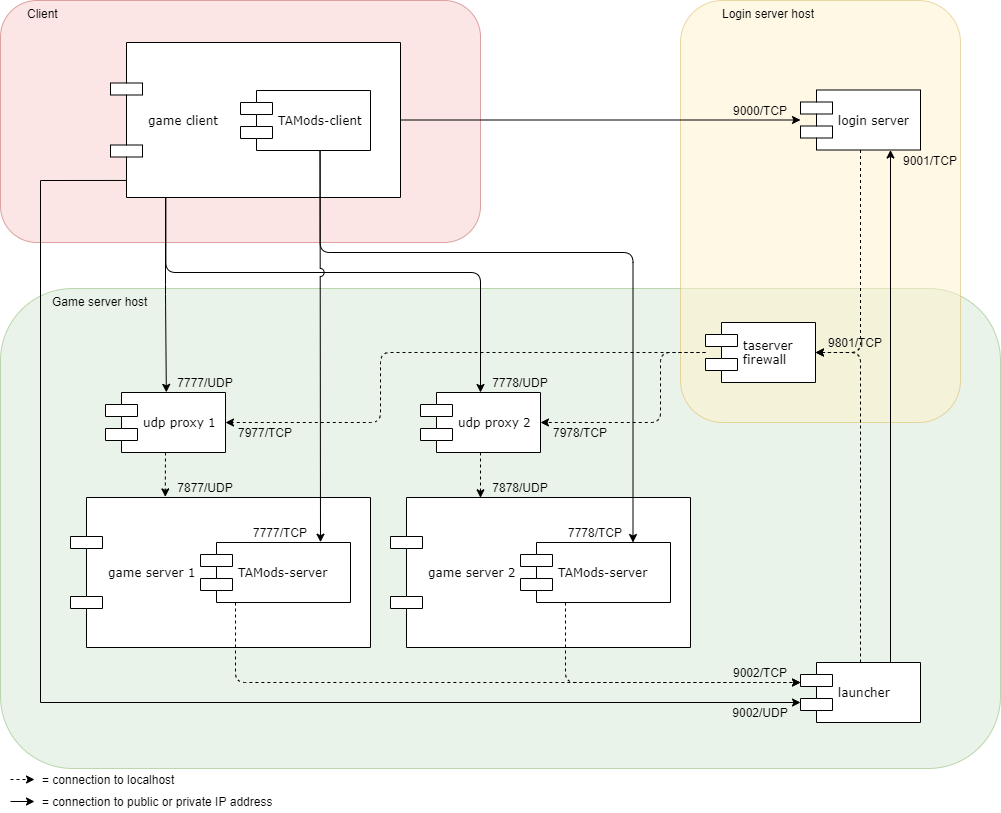

The diagram above was exported from draw.io. Its source (the exported page's mxGraphModel, read from the mxfile embedded in the PNG):
<mxGraphModel dx="2062" dy="1122" grid="1" gridSize="10" guides="1" tooltips="1" connect="1" arrows="1" fold="1" page="1" pageScale="1" pageWidth="1100" pageHeight="850" background="#ffffff" math="0" shadow="0">
  <root>
    <mxCell id="0" />
    <mxCell id="1" parent="0" />
    <mxCell id="B8YQcfm6d9a_9Qhx7CB9-18" value="Game server host&lt;br&gt;" style="rounded=1;whiteSpace=wrap;html=1;shadow=0;glass=0;fillColor=#d5e8d4;opacity=50;strokeColor=#82b366;verticalAlign=top;align=left;spacingLeft=50;" parent="1" vertex="1">
      <mxGeometry x="40" y="326" width="1000" height="480" as="geometry" />
    </mxCell>
    <mxCell id="B8YQcfm6d9a_9Qhx7CB9-17" value="Login server host" style="rounded=1;whiteSpace=wrap;html=1;shadow=0;glass=0;fillColor=#fff2cc;opacity=50;strokeColor=#d6b656;verticalAlign=top;spacingLeft=40;align=left;" parent="1" vertex="1">
      <mxGeometry x="720" y="38" width="280" height="422" as="geometry" />
    </mxCell>
    <mxCell id="B8YQcfm6d9a_9Qhx7CB9-16" value="&lt;div style=&quot;text-align: right&quot;&gt;&lt;span&gt;Client&lt;/span&gt;&lt;/div&gt;" style="rounded=1;whiteSpace=wrap;html=1;shadow=0;glass=0;fillColor=#f8cecc;opacity=50;strokeColor=#b85450;align=left;verticalAlign=top;spacingLeft=25;" parent="1" vertex="1">
      <mxGeometry x="40" y="38" width="480" height="242" as="geometry" />
    </mxCell>
    <mxCell id="QteOOE2WH1JSjWVPOUmP-15" style="edgeStyle=orthogonalEdgeStyle;rounded=1;html=1;entryX=0.5;entryY=0;jettySize=auto;orthogonalLoop=1;entryDx=0;entryDy=0;exitX=0.189;exitY=0.996;exitDx=0;exitDy=0;exitPerimeter=0;" parent="1" edge="1">
      <mxGeometry relative="1" as="geometry">
        <Array as="points">
          <mxPoint x="206" y="332" />
        </Array>
        <mxPoint x="205" y="234" as="sourcePoint" />
        <mxPoint x="205.83333333333348" y="429.8333333333335" as="targetPoint" />
      </mxGeometry>
    </mxCell>
    <mxCell id="QteOOE2WH1JSjWVPOUmP-22" style="edgeStyle=orthogonalEdgeStyle;rounded=1;html=1;jettySize=auto;orthogonalLoop=1;" parent="1" source="39150e848f15840c-5" target="39150e848f15840c-7" edge="1">
      <mxGeometry relative="1" as="geometry">
        <mxPoint x="687" y="157.5" as="sourcePoint" />
      </mxGeometry>
    </mxCell>
    <mxCell id="QteOOE2WH1JSjWVPOUmP-23" style="edgeStyle=orthogonalEdgeStyle;html=1;jettySize=auto;orthogonalLoop=1;exitX=0.5;exitY=1;fillColor=#f5f5f5;strokeColor=#000000;strokeWidth=1;entryX=1;entryY=0.5;dashed=1;rounded=1;" parent="1" source="39150e848f15840c-7" target="QteOOE2WH1JSjWVPOUmP-8" edge="1">
      <mxGeometry relative="1" as="geometry">
        <mxPoint x="830" y="320" as="targetPoint" />
      </mxGeometry>
    </mxCell>
    <mxCell id="39150e848f15840c-7" value="login server" style="shape=component;align=left;spacingLeft=36;rounded=0;shadow=0;comic=0;labelBackgroundColor=none;strokeColor=#000000;strokeWidth=1;fillColor=#ffffff;fontFamily=Verdana;fontSize=12;fontColor=#000000;html=1;" parent="1" vertex="1">
      <mxGeometry x="840" y="127.5" width="120" height="60" as="geometry" />
    </mxCell>
    <mxCell id="QteOOE2WH1JSjWVPOUmP-21" style="edgeStyle=orthogonalEdgeStyle;rounded=1;html=1;jettySize=auto;orthogonalLoop=1;entryX=0.75;entryY=1;exitX=0.75;exitY=0;" parent="1" source="39150e848f15840c-10" target="39150e848f15840c-7" edge="1">
      <mxGeometry relative="1" as="geometry">
        <Array as="points" />
        <mxPoint x="930" y="453" as="sourcePoint" />
      </mxGeometry>
    </mxCell>
    <mxCell id="39150e848f15840c-10" value="launcher&lt;br&gt;" style="shape=component;align=left;spacingLeft=36;rounded=0;shadow=0;comic=0;labelBackgroundColor=none;strokeColor=#000000;strokeWidth=1;fillColor=#ffffff;fontFamily=Verdana;fontSize=12;fontColor=#000000;html=1;" parent="1" vertex="1">
      <mxGeometry x="840" y="700" width="120" height="60" as="geometry" />
    </mxCell>
    <mxCell id="QteOOE2WH1JSjWVPOUmP-38" style="edgeStyle=orthogonalEdgeStyle;rounded=1;jumpStyle=arc;jumpSize=13;html=1;entryX=0.316;entryY=-0.004;dashed=1;endSize=6;jettySize=auto;orthogonalLoop=1;strokeColor=#000000;strokeWidth=1;entryDx=0;entryDy=0;entryPerimeter=0;" parent="1" source="QteOOE2WH1JSjWVPOUmP-4" target="QteOOE2WH1JSjWVPOUmP-6" edge="1">
      <mxGeometry relative="1" as="geometry" />
    </mxCell>
    <mxCell id="QteOOE2WH1JSjWVPOUmP-4" value="udp proxy 1&lt;br&gt;" style="shape=component;align=left;spacingLeft=36;rounded=0;shadow=0;comic=0;labelBackgroundColor=none;strokeColor=#000000;strokeWidth=1;fillColor=#ffffff;fontFamily=Verdana;fontSize=12;fontColor=#000000;html=1;" parent="1" vertex="1">
      <mxGeometry x="145" y="430" width="120" height="60" as="geometry" />
    </mxCell>
    <mxCell id="QteOOE2WH1JSjWVPOUmP-20" style="edgeStyle=orthogonalEdgeStyle;rounded=1;html=1;jettySize=auto;orthogonalLoop=1;dashed=1;exitX=0.5;exitY=1;exitDx=0;exitDy=0;entryX=0.3;entryY=0.002;entryDx=0;entryDy=0;entryPerimeter=0;" parent="1" source="QteOOE2WH1JSjWVPOUmP-5" target="QteOOE2WH1JSjWVPOUmP-7" edge="1">
      <mxGeometry relative="1" as="geometry">
        <Array as="points" />
      </mxGeometry>
    </mxCell>
    <mxCell id="QteOOE2WH1JSjWVPOUmP-5" value="udp proxy 2&lt;br&gt;" style="shape=component;align=left;spacingLeft=36;rounded=0;shadow=0;comic=0;labelBackgroundColor=none;strokeColor=#000000;strokeWidth=1;fillColor=#ffffff;fontFamily=Verdana;fontSize=12;fontColor=#000000;html=1;" parent="1" vertex="1">
      <mxGeometry x="460" y="430" width="120" height="60" as="geometry" />
    </mxCell>
    <mxCell id="QteOOE2WH1JSjWVPOUmP-8" value="taserver&lt;br&gt;firewall&lt;br&gt;" style="shape=component;align=left;spacingLeft=36;rounded=0;shadow=0;comic=0;labelBackgroundColor=none;strokeColor=#000000;strokeWidth=1;fillColor=#ffffff;fontFamily=Verdana;fontSize=12;fontColor=#000000;html=1;" parent="1" vertex="1">
      <mxGeometry x="745" y="360" width="110" height="60" as="geometry" />
    </mxCell>
    <mxCell id="QteOOE2WH1JSjWVPOUmP-29" value="" style="group" parent="1" vertex="1" connectable="0">
      <mxGeometry x="110" y="535" width="300" height="150" as="geometry" />
    </mxCell>
    <mxCell id="QteOOE2WH1JSjWVPOUmP-6" value="game server 1&lt;br&gt;" style="shape=component;align=left;spacingLeft=36;rounded=0;shadow=0;comic=0;labelBackgroundColor=none;strokeColor=#000000;strokeWidth=1;fillColor=#ffffff;fontFamily=Verdana;fontSize=12;fontColor=#000000;html=1;" parent="QteOOE2WH1JSjWVPOUmP-29" vertex="1">
      <mxGeometry width="300" height="150" as="geometry" />
    </mxCell>
    <mxCell id="QteOOE2WH1JSjWVPOUmP-10" value="TAMods-server&lt;br&gt;" style="shape=component;align=left;spacingLeft=36;rounded=0;shadow=0;comic=0;labelBackgroundColor=none;strokeColor=#000000;strokeWidth=1;fillColor=#ffffff;fontFamily=Verdana;fontSize=12;fontColor=#000000;html=1;" parent="QteOOE2WH1JSjWVPOUmP-29" vertex="1">
      <mxGeometry x="130" y="45" width="150" height="60" as="geometry" />
    </mxCell>
    <mxCell id="GjxVE__t_DfGMZEDBWl0-4" value="7777/TCP" style="text;html=1;strokeColor=none;fillColor=none;align=center;verticalAlign=middle;whiteSpace=wrap;rounded=0;" parent="QteOOE2WH1JSjWVPOUmP-29" vertex="1">
      <mxGeometry x="170" y="25" width="80" height="20" as="geometry" />
    </mxCell>
    <mxCell id="QteOOE2WH1JSjWVPOUmP-30" value="" style="group" parent="1" vertex="1" connectable="0">
      <mxGeometry x="430" y="535" width="300" height="150" as="geometry" />
    </mxCell>
    <mxCell id="QteOOE2WH1JSjWVPOUmP-7" value="game server 2&lt;br&gt;" style="shape=component;align=left;spacingLeft=36;rounded=0;shadow=0;comic=0;labelBackgroundColor=none;strokeColor=#000000;strokeWidth=1;fillColor=#ffffff;fontFamily=Verdana;fontSize=12;fontColor=#000000;html=1;" parent="QteOOE2WH1JSjWVPOUmP-30" vertex="1">
      <mxGeometry width="300" height="150" as="geometry" />
    </mxCell>
    <mxCell id="QteOOE2WH1JSjWVPOUmP-9" value="TAMods-server&lt;br&gt;" style="shape=component;align=left;spacingLeft=36;rounded=0;shadow=0;comic=0;labelBackgroundColor=none;strokeColor=#000000;strokeWidth=1;fillColor=#ffffff;fontFamily=Verdana;fontSize=12;fontColor=#000000;html=1;" parent="QteOOE2WH1JSjWVPOUmP-30" vertex="1">
      <mxGeometry x="130" y="45" width="150" height="60" as="geometry" />
    </mxCell>
    <mxCell id="GjxVE__t_DfGMZEDBWl0-5" value="7778/TCP" style="text;html=1;strokeColor=none;fillColor=none;align=center;verticalAlign=middle;whiteSpace=wrap;rounded=0;" parent="QteOOE2WH1JSjWVPOUmP-30" vertex="1">
      <mxGeometry x="165" y="25" width="80" height="20" as="geometry" />
    </mxCell>
    <mxCell id="QteOOE2WH1JSjWVPOUmP-31" value="" style="group" parent="1" vertex="1" connectable="0">
      <mxGeometry x="150" y="80" width="290" height="155" as="geometry" />
    </mxCell>
    <mxCell id="39150e848f15840c-5" value="game client&lt;br&gt;" style="shape=component;align=left;spacingLeft=36;rounded=0;shadow=0;comic=0;labelBackgroundColor=none;strokeColor=#000000;strokeWidth=1;fillColor=#ffffff;fontFamily=Verdana;fontSize=12;fontColor=#000000;html=1;" parent="QteOOE2WH1JSjWVPOUmP-31" vertex="1">
      <mxGeometry width="290" height="155" as="geometry" />
    </mxCell>
    <mxCell id="QteOOE2WH1JSjWVPOUmP-3" value="TAMods-client&lt;br&gt;" style="shape=component;align=left;spacingLeft=36;rounded=0;shadow=0;comic=0;labelBackgroundColor=none;strokeColor=#000000;strokeWidth=1;fillColor=#ffffff;fontFamily=Verdana;fontSize=12;fontColor=#000000;html=1;" parent="QteOOE2WH1JSjWVPOUmP-31" vertex="1">
      <mxGeometry x="130" y="48" width="130" height="60" as="geometry" />
    </mxCell>
    <mxCell id="QteOOE2WH1JSjWVPOUmP-34" style="edgeStyle=orthogonalEdgeStyle;rounded=1;html=1;jettySize=auto;orthogonalLoop=1;dashed=1;" parent="1" source="QteOOE2WH1JSjWVPOUmP-10" target="39150e848f15840c-10" edge="1">
      <mxGeometry relative="1" as="geometry">
        <Array as="points">
          <mxPoint x="275" y="720" />
        </Array>
      </mxGeometry>
    </mxCell>
    <mxCell id="QteOOE2WH1JSjWVPOUmP-28" style="edgeStyle=orthogonalEdgeStyle;rounded=1;html=1;jettySize=auto;orthogonalLoop=1;dashed=1;" parent="1" source="QteOOE2WH1JSjWVPOUmP-9" target="39150e848f15840c-10" edge="1">
      <mxGeometry relative="1" as="geometry">
        <Array as="points">
          <mxPoint x="605" y="720" />
        </Array>
      </mxGeometry>
    </mxCell>
    <mxCell id="B8YQcfm6d9a_9Qhx7CB9-1" value="9000/TCP" style="text;html=1;strokeColor=none;fillColor=none;align=center;verticalAlign=middle;whiteSpace=wrap;rounded=0;" parent="1" vertex="1">
      <mxGeometry x="760" y="138" width="80" height="20" as="geometry" />
    </mxCell>
    <mxCell id="B8YQcfm6d9a_9Qhx7CB9-3" value="9001/TCP" style="text;html=1;strokeColor=none;fillColor=none;align=center;verticalAlign=middle;whiteSpace=wrap;rounded=0;" parent="1" vertex="1">
      <mxGeometry x="930" y="187.5" width="80" height="20" as="geometry" />
    </mxCell>
    <mxCell id="B8YQcfm6d9a_9Qhx7CB9-4" value="7777/UDP" style="text;html=1;strokeColor=none;fillColor=none;align=center;verticalAlign=middle;whiteSpace=wrap;rounded=0;" parent="1" vertex="1">
      <mxGeometry x="205" y="410" width="80" height="20" as="geometry" />
    </mxCell>
    <mxCell id="B8YQcfm6d9a_9Qhx7CB9-5" value="7778/UDP" style="text;html=1;strokeColor=none;fillColor=none;align=center;verticalAlign=middle;whiteSpace=wrap;rounded=0;" parent="1" vertex="1">
      <mxGeometry x="520" y="410" width="80" height="20" as="geometry" />
    </mxCell>
    <mxCell id="B8YQcfm6d9a_9Qhx7CB9-6" value="7877/UDP" style="text;html=1;strokeColor=none;fillColor=none;align=center;verticalAlign=middle;whiteSpace=wrap;rounded=0;" parent="1" vertex="1">
      <mxGeometry x="205" y="515" width="80" height="20" as="geometry" />
    </mxCell>
    <mxCell id="B8YQcfm6d9a_9Qhx7CB9-7" value="7878/UDP" style="text;html=1;strokeColor=none;fillColor=none;align=center;verticalAlign=middle;whiteSpace=wrap;rounded=0;" parent="1" vertex="1">
      <mxGeometry x="520" y="515" width="80" height="20" as="geometry" />
    </mxCell>
    <mxCell id="B8YQcfm6d9a_9Qhx7CB9-8" value="7977/TCP&lt;br&gt;" style="text;html=1;strokeColor=none;fillColor=none;align=center;verticalAlign=middle;whiteSpace=wrap;rounded=0;" parent="1" vertex="1">
      <mxGeometry x="265" y="460" width="80" height="20" as="geometry" />
    </mxCell>
    <mxCell id="B8YQcfm6d9a_9Qhx7CB9-9" value="7978/TCP&lt;br&gt;" style="text;html=1;strokeColor=none;fillColor=none;align=center;verticalAlign=middle;whiteSpace=wrap;rounded=0;" parent="1" vertex="1">
      <mxGeometry x="580" y="460" width="80" height="20" as="geometry" />
    </mxCell>
    <mxCell id="B8YQcfm6d9a_9Qhx7CB9-10" value="9002/TCP" style="text;html=1;strokeColor=none;fillColor=none;align=center;verticalAlign=middle;whiteSpace=wrap;rounded=0;" parent="1" vertex="1">
      <mxGeometry x="760" y="700.2000122070312" width="80" height="20" as="geometry" />
    </mxCell>
    <mxCell id="U-jyD-TkAjz0yVYd6L3g-1" value="" style="endArrow=classic;html=1;dashed=1;" parent="1" edge="1">
      <mxGeometry width="50" height="50" relative="1" as="geometry">
        <mxPoint x="50" y="817" as="sourcePoint" />
        <mxPoint x="74" y="817" as="targetPoint" />
      </mxGeometry>
    </mxCell>
    <mxCell id="U-jyD-TkAjz0yVYd6L3g-2" value="" style="endArrow=classic;html=1;" parent="1" edge="1">
      <mxGeometry width="50" height="50" relative="1" as="geometry">
        <mxPoint x="50" y="839" as="sourcePoint" />
        <mxPoint x="74" y="839" as="targetPoint" />
      </mxGeometry>
    </mxCell>
    <mxCell id="U-jyD-TkAjz0yVYd6L3g-3" value="&lt;span&gt;= connection to localhost&lt;/span&gt;" style="text;html=1;strokeColor=none;fillColor=none;align=left;verticalAlign=middle;rounded=0;shadow=0;glass=0;" parent="1" vertex="1">
      <mxGeometry x="80" y="806" width="370" height="22" as="geometry" />
    </mxCell>
    <mxCell id="U-jyD-TkAjz0yVYd6L3g-4" value="&lt;span&gt;= connection to public or private IP address&lt;/span&gt;" style="text;html=1;strokeColor=none;fillColor=none;align=left;verticalAlign=middle;rounded=0;shadow=0;glass=0;" parent="1" vertex="1">
      <mxGeometry x="80" y="828" width="370" height="22" as="geometry" />
    </mxCell>
    <mxCell id="UcoAdV0WVwn0mad5dpb5-5" style="edgeStyle=orthogonalEdgeStyle;rounded=0;orthogonalLoop=1;jettySize=auto;html=1;exitX=0.057;exitY=0.89;exitDx=0;exitDy=0;exitPerimeter=0;" parent="1" source="39150e848f15840c-5" edge="1">
      <mxGeometry relative="1" as="geometry">
        <mxPoint x="130" y="218" as="sourcePoint" />
        <Array as="points">
          <mxPoint x="80" y="218" />
          <mxPoint x="80" y="740" />
        </Array>
        <mxPoint x="840" y="740" as="targetPoint" />
      </mxGeometry>
    </mxCell>
    <mxCell id="UcoAdV0WVwn0mad5dpb5-6" value="9002/UDP" style="text;html=1;strokeColor=none;fillColor=none;align=center;verticalAlign=middle;whiteSpace=wrap;rounded=0;" parent="1" vertex="1">
      <mxGeometry x="760" y="740" width="80" height="20" as="geometry" />
    </mxCell>
    <mxCell id="GjxVE__t_DfGMZEDBWl0-3" style="edgeStyle=orthogonalEdgeStyle;rounded=1;html=1;jettySize=auto;orthogonalLoop=1;exitX=0.612;exitY=1.005;exitDx=0;exitDy=0;exitPerimeter=0;entryX=0.75;entryY=0;entryDx=0;entryDy=0;" parent="1" source="QteOOE2WH1JSjWVPOUmP-3" target="QteOOE2WH1JSjWVPOUmP-9" edge="1">
      <mxGeometry relative="1" as="geometry">
        <Array as="points">
          <mxPoint x="360" y="290" />
          <mxPoint x="672" y="290" />
        </Array>
        <mxPoint x="369.5238095238094" y="197.80952380952374" as="sourcePoint" />
        <mxPoint x="370" y="589.7142857142857" as="targetPoint" />
      </mxGeometry>
    </mxCell>
    <mxCell id="QteOOE2WH1JSjWVPOUmP-16" style="edgeStyle=orthogonalEdgeStyle;rounded=1;html=1;entryX=0.5;entryY=0;jettySize=auto;orthogonalLoop=1;exitX=0.191;exitY=0.997;entryDx=0;entryDy=0;exitDx=0;exitDy=0;exitPerimeter=0;jumpStyle=arc;jumpSize=10;" parent="1" source="39150e848f15840c-5" target="QteOOE2WH1JSjWVPOUmP-5" edge="1">
      <mxGeometry relative="1" as="geometry">
        <Array as="points">
          <mxPoint x="205" y="310" />
          <mxPoint x="520" y="310" />
        </Array>
        <mxPoint x="545" y="327" as="sourcePoint" />
      </mxGeometry>
    </mxCell>
    <mxCell id="QteOOE2WH1JSjWVPOUmP-36" style="edgeStyle=orthogonalEdgeStyle;rounded=1;html=1;entryX=1;entryY=0.5;jettySize=auto;orthogonalLoop=1;dashed=1;jumpStyle=none;jumpSize=20;" parent="1" source="QteOOE2WH1JSjWVPOUmP-8" target="QteOOE2WH1JSjWVPOUmP-5" edge="1">
      <mxGeometry relative="1" as="geometry">
        <Array as="points">
          <mxPoint x="700" y="390" />
          <mxPoint x="700" y="460" />
        </Array>
      </mxGeometry>
    </mxCell>
    <mxCell id="GjxVE__t_DfGMZEDBWl0-1" style="edgeStyle=orthogonalEdgeStyle;rounded=1;html=1;jettySize=auto;orthogonalLoop=1;exitX=0.612;exitY=0.997;exitDx=0;exitDy=0;exitPerimeter=0;entryX=0.8;entryY=-0.005;entryDx=0;entryDy=0;entryPerimeter=0;jumpStyle=arc;jumpSize=8;" parent="1" source="QteOOE2WH1JSjWVPOUmP-3" target="QteOOE2WH1JSjWVPOUmP-10" edge="1">
      <mxGeometry relative="1" as="geometry">
        <Array as="points">
          <mxPoint x="360" y="384" />
        </Array>
        <mxPoint x="270" y="245" as="sourcePoint" />
        <mxPoint x="348" y="530" as="targetPoint" />
      </mxGeometry>
    </mxCell>
    <mxCell id="QteOOE2WH1JSjWVPOUmP-35" style="edgeStyle=orthogonalEdgeStyle;rounded=1;html=1;entryX=1;entryY=0.5;jettySize=auto;orthogonalLoop=1;dashed=1;jumpStyle=none;jumpSize=20;" parent="1" source="QteOOE2WH1JSjWVPOUmP-8" target="QteOOE2WH1JSjWVPOUmP-4" edge="1">
      <mxGeometry relative="1" as="geometry">
        <Array as="points">
          <mxPoint x="420" y="390" />
          <mxPoint x="420" y="460" />
        </Array>
      </mxGeometry>
    </mxCell>
    <mxCell id="1ai5ORs4llif3HoPe1Gm-2" value="9801/TCP" style="text;html=1;strokeColor=none;fillColor=none;align=center;verticalAlign=middle;whiteSpace=wrap;rounded=0;" vertex="1" parent="1">
      <mxGeometry x="855" y="370" width="80" height="20" as="geometry" />
    </mxCell>
    <mxCell id="1ai5ORs4llif3HoPe1Gm-3" style="edgeStyle=orthogonalEdgeStyle;html=1;jettySize=auto;orthogonalLoop=1;entryX=1;entryY=0.5;exitX=0.5;exitY=0;dashed=1;jumpSize=13;endSize=6;rounded=1;entryDx=0;entryDy=0;" edge="1" parent="1" source="39150e848f15840c-10" target="QteOOE2WH1JSjWVPOUmP-8">
      <mxGeometry relative="1" as="geometry">
        <Array as="points">
          <mxPoint x="900" y="390" />
        </Array>
        <mxPoint x="900" y="700" as="sourcePoint" />
        <mxPoint x="855" y="390" as="targetPoint" />
      </mxGeometry>
    </mxCell>
  </root>
</mxGraphModel>